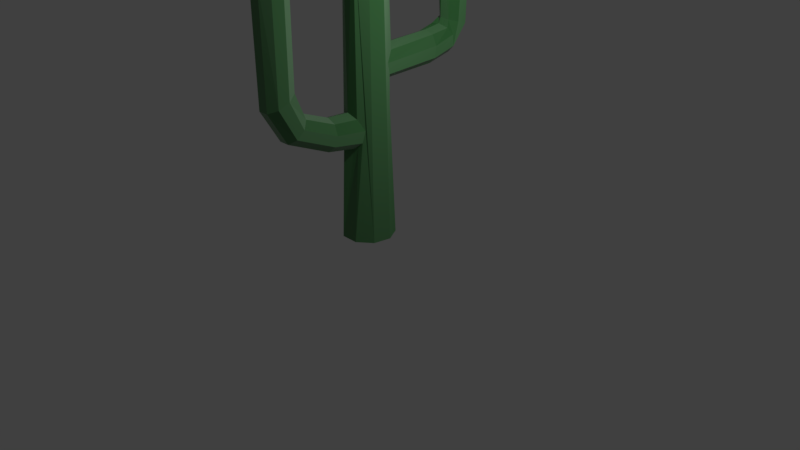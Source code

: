# Source: kaktus.blend  (saved by Blender 2.78.0; exported with 4.5.12 LTS)
import bpy
from mathutils import Matrix  # noqa: F401  (used for matrix-valued properties, if any)

bpy.ops.wm.read_factory_settings(use_empty=True)
scene = bpy.context.scene
scene.name = 'Scene'

# ---- collections
col_collection_1 = bpy.data.collections.new('Collection 1'); scene.collection.children.link(col_collection_1)

# ---- materials (node trees are filled in below, after node groups)
mat_material_001 = bpy.data.materials.new('Material.001')
mat_material_001.alpha_threshold = 0.0
mat_material_001.roughness = 0.5

# ---- material node trees
mat_material_001.use_nodes = True; mat_material_001.node_tree.nodes.clear()
_N = mat_material_001.node_tree.nodes; _L = mat_material_001.node_tree.links
n0 = _N.new('ShaderNodeOutputMaterial'); n0.name = 'Material Output'; n0.location = (580, 300)
n1 = _N.new('ShaderNodeMixShader'); n1.name = 'Mix Shader'; n1.location = (360, 313)
n2 = _N.new('ShaderNodeBsdfDiffuse'); n2.name = 'Diffuse BSDF'; n2.location = (79, 343)
n2.inputs[1].default_value = 1.0
n3 = _N.new('ShaderNodeFresnel'); n3.name = 'Fresnel'; n3.location = (218, 464)
n3.inputs[0].default_value = 2.35
n4 = _N.new('ShaderNodeRGB'); n4.name = 'RGB'; n4.location = (-239, 350)
n4.width = 203
n4.outputs[0].default_value = (0.01595, 0.233, 0.02542, 1.0)
n5 = _N.new('ShaderNodeBsdfAnisotropic'); n5.name = 'Glossy BSDF'; n5.location = (77, 175)
n5.width = 161
n5.distribution = 'BECKMANN'
n5.inputs[1].default_value = 1.0
_L.new(n2.outputs[0], n1.inputs[1])
_L.new(n1.outputs[0], n0.inputs[0])
_L.new(n5.outputs[0], n1.inputs[2])
_L.new(n3.outputs[0], n1.inputs[0])
_L.new(n4.outputs[0], n2.inputs[0])
n0.is_active_output = True

# ---- world
world_world = bpy.data.worlds.new('World'); scene.world = world_world
world_world.color = (0.05088, 0.05088, 0.05088)
world_world.use_sun_shadow = False
world_world.sun_shadow_jitter_overblur = 0.0
world_world.cycles.sampling_method = 'MANUAL'

# ---- cameras
cam_camera = bpy.data.cameras.new('Camera')
cam_camera.clip_end = 100.0
cam_camera.lens = 35.0
cam_camera.sensor_width = 32.0
cam_camera.sensor_height = 18.0
cam_camera.ortho_scale = 7.314
cam_camera.dof.focus_distance = 0.0

# ---- lights
light_lamp = bpy.data.lights.new('Lamp', 'POINT')
light_lamp.transmission_factor = 0.0
light_lamp.cutoff_distance = 30.0
light_lamp.energy = 100.0
light_lamp.shadow_buffer_clip_start = 1.001
light_lamp.shadow_soft_size = 0.1
light_lamp.shadow_maximum_resolution = 0.006
light_lamp.use_absolute_resolution = True

# ---- meshes
me_cylinder = bpy.data.meshes.new('Cylinder')
me_cylinder.from_pydata([(-0.02773, -0.2703, 0.9538), (-0.02894, -1.06, 2.653), (0.1189, -0.2544, 0.9005), (0.1021, -1.107, 2.654), (0.1969, -0.1924, 0.7653), (0.1718, -1.228, 2.656), (0.1698, -0.219, 0.6117), (0.1475, -1.365, 2.658), (0.04076, -0.2448, 0.5129), (0.04076, -1.455, 2.66), (-0.1015, -0.2789, 0.5114), (-0.09863, -1.455, 2.66), (-0.2253, -0.1725, 0.6117), (-0.2054, -1.365, 2.658), (-0.2525, -0.1458, 0.7653), (-0.2296, -1.228, 2.656), (-0.1744, -0.2079, 0.9005), (-0.1599, -1.107, 2.654), (-0.02894, -1.061, 1.422), (0.1021, -1.112, 1.402), (0.1718, -1.234, 1.346), (0.1475, -1.365, 1.277), (0.04076, -1.446, 1.228), (-0.09863, -1.446, 1.228), (-0.2054, -1.365, 1.277), (-0.2296, -1.234, 1.346), (-0.1599, -1.112, 1.402), (0.1021, -0.5732, 0.9162), (0.1718, -0.5919, 0.797), (0.1475, -0.6132, 0.6613), (0.04076, -0.627, 0.5728), (-0.09863, -0.627, 0.5728), (-0.2054, -0.6132, 0.6613), (-0.2296, -0.5919, 0.797), (-0.1599, -0.5732, 0.9162), (-0.02894, -0.5659, 0.9633), (0.01171, 1.216, 2.724), (0.01897, 0.2947, 1.697), (0.1395, 1.262, 2.723), (0.172, 0.2401, 1.647), (0.2075, 1.38, 2.719), (0.2435, 0.1239, 1.523), (0.1839, 1.514, 2.716), (0.2179, 0.174, 1.378), (0.0797, 1.601, 2.713), (0.1201, 0.2256, 1.306), (-0.05629, 1.601, 2.713), (0.006954, 0.3077, 1.283), (-0.1605, 1.514, 2.716), (-0.1559, 0.2464, 1.378), (-0.1841, 1.38, 2.719), (-0.1815, 0.2072, 1.523), (-0.1161, 1.262, 2.723), (-0.1077, 0.2583, 1.651), (0.0, 0.34, -0.6818), (0.01177, 0.2521, 3.248), (0.2185, 0.2605, -0.6818), (0.1405, 0.2088, 3.248), (0.3348, 0.05904, -0.6818), (0.2483, 0.04377, 3.248), (0.2944, -0.17, -0.6818), (0.2183, -0.1255, 3.248), (0.1163, -0.3195, -0.6818), (0.08622, -0.2265, 3.248), (-0.1163, -0.3195, -0.6818), (-0.08622, -0.2261, 3.248), (-0.2944, -0.17, -0.6818), (-0.2183, -0.1253, 3.248), (-0.3348, 0.05904, -0.6818), (-0.2483, 0.04377, 3.248), (-0.2185, 0.2605, -0.6818), (-0.1424, 0.197, 3.248), (0.1181, 0.1393, 3.677), (0.0003191, 0.1822, 3.677), (0.1807, 0.03082, 3.677), (0.1589, -0.09257, 3.677), (0.06296, -0.1731, 3.677), (-0.06233, -0.1731, 3.677), (-0.1583, -0.09257, 3.677), (-0.1801, 0.03082, 3.677), (-0.1174, 0.1393, 3.677), (0.07279, 0.09217, 3.759), (-0.0003414, 0.1188, 3.759), (0.1117, 0.02477, 3.759), (0.09819, -0.05187, 3.759), (0.03857, -0.1019, 3.759), (-0.03925, -0.1019, 3.759), (-0.09887, -0.05187, 3.759), (-0.1124, 0.02477, 3.759), (-0.07347, 0.09217, 3.759), (0.03269, 0.04818, 3.832), (-0.0006244, 0.06031, 3.832), (0.05042, 0.01748, 3.832), (0.04426, -0.01744, 3.832), (0.0171, -0.04023, 3.832), (-0.01835, -0.04023, 3.832), (-0.04551, -0.01744, 3.832), (-0.05167, 0.01748, 3.832), (-0.03394, 0.04818, 3.832), (0.1053, -0.2319, 0.5623), (-0.1011, -0.2391, 0.9272), (-0.02894, -0.9417, 1.106), (-0.1614, 0.2407, 1.583), (-0.166, 0.2232, 1.435), (0.169, 0.1998, 1.342), (0.03429, 0.9352, 1.74), (0.1486, 0.9444, 1.697), (0.2057, 0.9509, 1.567), (0.1855, 0.9557, 1.414), (-0.1281, 0.9176, 1.594), (-0.07013, 0.9256, 1.701), (0.1024, 0.9475, 1.336), (-0.0004749, 0.9361, 1.34), (-0.1081, 0.9215, 1.457), (0.1614, 1.186, 1.738), (0.233, 1.209, 1.665), (0.2072, 1.252, 1.512), (0.1059, 1.268, 1.42), (-0.01988, 1.267, 1.409), (-0.1499, 1.242, 1.507), (-0.1731, 1.212, 1.64), (-0.1031, 1.189, 1.756), (0.02426, 1.169, 1.774), (0.1224, 1.239, 1.825), (0.1822, 1.354, 1.789), (0.1596, 1.504, 1.749), (0.07288, 1.578, 1.719), (-0.03523, 1.595, 1.718), (-0.1457, 1.535, 1.756), (-0.1651, 1.435, 1.799), (-0.08103, 1.294, 1.835), (0.003751, 1.224, 1.839), (0.01171, 1.299, 2.857), (0.0857, 1.326, 2.856), (0.1251, 1.394, 2.855), (0.1114, 1.472, 2.852), (0.05108, 1.522, 2.851), (-0.02766, 1.522, 2.851), (-0.08799, 1.472, 2.852), (-0.1017, 1.394, 2.855), (-0.06229, 1.326, 2.856), (0.01171, 1.352, 2.917), (0.05172, 1.367, 2.917), (0.07301, 1.404, 2.915), (0.06562, 1.445, 2.914), (0.033, 1.473, 2.913), (-0.009582, 1.473, 2.913), (-0.0422, 1.445, 2.914), (-0.04959, 1.404, 2.915), (-0.0283, 1.367, 2.917), (0.1021, -0.9753, 1.073), (0.1718, -1.056, 0.9857), (0.1475, -1.143, 0.8841), (0.04076, -1.197, 0.816), (-0.09863, -1.197, 0.816), (-0.2054, -1.143, 0.8841), (-0.2296, -1.056, 0.9857), (-0.1599, -0.9753, 1.073), (0.0604, -1.157, 2.84), (-0.02894, -1.124, 2.839), (0.1079, -1.239, 2.841), (0.09143, -1.333, 2.843), (0.0186, -1.394, 2.844), (-0.07647, -1.394, 2.844), (-0.1493, -1.333, 2.843), (-0.1658, -1.239, 2.841), (-0.1183, -1.157, 2.84), (0.02395, -1.2, 2.966), (-0.02894, -1.181, 2.966), (0.05209, -1.249, 2.967), (0.04231, -1.305, 2.968), (-0.0007964, -1.341, 2.969), (-0.05707, -1.341, 2.969), (-0.1002, -1.305, 2.968), (-0.11, -1.249, 2.967), (-0.08182, -1.2, 2.966), (0.001362, -1.227, 3.002), (-0.02894, -1.216, 3.002), (0.01748, -1.255, 3.002), (0.01188, -1.287, 3.003), (-0.01281, -1.308, 3.003), (-0.04506, -1.308, 3.003), (-0.06975, -1.287, 3.003), (-0.07535, -1.255, 3.002), (-0.05923, -1.227, 3.002)], [], [(18, 1, 3, 19), (19, 3, 5, 20), (20, 5, 7, 21), (21, 7, 9, 22), (22, 9, 11, 23), (23, 11, 13, 24), (24, 13, 15, 25), (5, 3, 158, 160), (25, 15, 17, 26), (26, 17, 1, 18), (0, 2, 4, 6, 99, 8, 10, 12, 14, 16, 100), (157, 26, 18, 101), (156, 25, 26, 157), (155, 24, 25, 156), (154, 23, 24, 155), (153, 22, 23, 154), (152, 21, 22, 153), (151, 20, 21, 152), (150, 19, 20, 151), (101, 18, 19, 150), (0, 35, 27, 2), (2, 27, 28, 4), (4, 28, 29, 6), (6, 29, 30, 8, 99), (8, 30, 31, 10), (10, 31, 32, 12), (12, 32, 33, 14), (14, 33, 34, 16), (16, 34, 35, 0, 100), (105, 37, 39, 106), (106, 39, 41, 107), (107, 41, 43, 108), (116, 108, 111, 117), (111, 45, 47, 112), (112, 47, 49, 113), (119, 113, 109, 120), (39, 37, 53, 102, 51, 103, 49, 47, 45, 104, 43, 41), (109, 51, 102, 53, 110), (110, 53, 37, 105), (52, 36, 132, 140), (54, 47, 45, 104, 56), (56, 104, 43, 41, 39, 57, 59, 58), (58, 59, 61, 60), (60, 61, 63, 2, 4, 6, 99, 62), (62, 99, 8, 10, 64), (64, 10, 12, 14, 66), (66, 14, 67, 69, 68), (55, 71, 80, 73), (68, 69, 71, 102, 51, 103, 70), (70, 103, 49, 47, 54), (54, 56, 58, 60, 62, 64, 66, 68, 70), (79, 78, 87, 88), (71, 69, 79, 80), (69, 67, 78, 79), (67, 65, 77, 78), (65, 63, 76, 77), (63, 61, 75, 76), (57, 55, 73, 72), (61, 59, 74, 75), (59, 57, 72, 74), (82, 89, 98, 91), (76, 75, 84, 85), (72, 73, 82, 81), (80, 79, 88, 89), (77, 76, 85, 86), (74, 72, 81, 83), (73, 80, 89, 82), (78, 77, 86, 87), (75, 74, 83, 84), (90, 91, 98, 97, 96, 95, 94, 93, 92), (87, 86, 95, 96), (84, 83, 92, 93), (88, 87, 96, 97), (85, 84, 93, 94), (81, 82, 91, 90), (89, 88, 97, 98), (86, 85, 94, 95), (83, 81, 90, 92), (16, 100, 65, 67, 14), (100, 0, 2, 63, 65), (37, 53, 102, 71, 55), (39, 37, 55, 57), (121, 110, 105, 122), (120, 109, 110, 121), (115, 107, 108, 116), (114, 106, 107, 115), (122, 105, 106, 114), (118, 112, 113, 119), (117, 111, 112, 118), (109, 113, 49, 103, 51), (111, 108, 43, 104, 45), (126, 117, 118, 127), (127, 118, 119, 128), (131, 122, 114, 123), (123, 114, 115, 124), (124, 115, 116, 125), (129, 120, 121, 130), (130, 121, 122, 131), (128, 119, 120, 129), (125, 116, 117, 126), (42, 125, 126, 44), (48, 128, 129, 50), (52, 130, 131, 36), (50, 129, 130, 52), (40, 124, 125, 42), (38, 123, 124, 40), (36, 131, 123, 38), (46, 127, 128, 48), (44, 126, 127, 46), (133, 134, 143, 142), (50, 52, 140, 139), (42, 44, 136, 135), (36, 38, 133, 132), (40, 42, 135, 134), (38, 40, 134, 133), (48, 50, 139, 138), (46, 48, 138, 137), (44, 46, 137, 136), (141, 142, 143, 144, 145, 146, 147, 148, 149), (140, 132, 141, 149), (137, 138, 147, 146), (134, 135, 144, 143), (138, 139, 148, 147), (135, 136, 145, 144), (132, 133, 142, 141), (139, 140, 149, 148), (136, 137, 146, 145), (35, 101, 150, 27), (27, 150, 151, 28), (28, 151, 152, 29), (29, 152, 153, 30), (30, 153, 154, 31), (31, 154, 155, 32), (32, 155, 156, 33), (33, 156, 157, 34), (34, 157, 101, 35), (162, 161, 170, 171), (1, 17, 166, 159), (17, 15, 165, 166), (15, 13, 164, 165), (13, 11, 163, 164), (11, 9, 162, 163), (9, 7, 161, 162), (3, 1, 159, 158), (7, 5, 160, 161), (170, 169, 178, 179), (158, 159, 168, 167), (166, 165, 174, 175), (163, 162, 171, 172), (160, 158, 167, 169), (159, 166, 175, 168), (164, 163, 172, 173), (161, 160, 169, 170), (165, 164, 173, 174), (176, 177, 184, 183, 182, 181, 180, 179, 178), (174, 173, 182, 183), (171, 170, 179, 180), (167, 168, 177, 176), (175, 174, 183, 184), (172, 171, 180, 181), (169, 167, 176, 178), (168, 175, 184, 177), (173, 172, 181, 182)])
me_cylinder.materials.append(mat_material_001)
me_cylinder.use_remesh_preserve_volume = False
me_cylinder.use_remesh_preserve_attributes = False
me_cylinder.use_mirror_vertex_groups = False
me_cylinder.update()

# ---- objects
ob_cylinder = bpy.data.objects.new('Cylinder', me_cylinder)
ob_lamp = bpy.data.objects.new('Lamp', light_lamp)
ob_camera = bpy.data.objects.new('Camera', cam_camera)

# ---- transforms, parenting, visibility, modifiers, constraints
ob_cylinder.location = (0.0, 0.0, 1.009)
ob_cylinder.lineart.crease_threshold = 0.0
_vg = ob_cylinder.vertex_groups.new(name='Group')
ob_lamp.location = (2.426, -0.08664, 4.242)
ob_lamp.rotation_euler = (0.6503, 0.05522, 1.866)
ob_lamp.lock_rotations_4d = False
ob_lamp.empty_display_type = 'ARROWS'
ob_lamp.color = (0.0, 0.0, 0.0, 0.0)
ob_lamp.lineart.crease_threshold = 0.0
ob_camera.location = (7.481, -6.508, 5.344)
ob_camera.rotation_euler = (1.109, 0.0, 0.8149)
ob_camera.lock_rotations_4d = False
ob_camera.empty_display_type = 'ARROWS'
ob_camera.color = (0.0, 0.0, 0.0, 0.0)
ob_camera.display_type = 'WIRE'
ob_camera.lineart.crease_threshold = 0.0

# ---- collection membership
col_collection_1.objects.link(ob_cylinder)
col_collection_1.objects.link(ob_lamp)
col_collection_1.objects.link(ob_camera)

# ---- scene / render settings (as saved in the file)
scene.camera = ob_camera
scene.frame_start = 1; scene.frame_end = 250; scene.frame_set(1)
scene.render.engine = 'CYCLES'
scene.render.resolution_percentage = 50
scene.render.dither_intensity = 0.0
scene.cycles.use_denoising = False
scene.cycles.samples = 128
scene.cycles.sampling_pattern = 'TABULATED_SOBOL'
scene.cycles.light_sampling_threshold = 0.0
scene.cycles.use_adaptive_sampling = False
scene.cycles.use_light_tree = False
scene.cycles.blur_glossy = 0.0
scene.cycles.sample_clamp_indirect = 0.0
scene.view_settings.view_transform = 'Standard'
bpy.context.view_layer.update()

